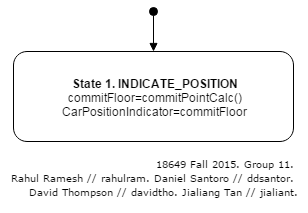

The diagram above was exported from draw.io. Its source (the exported page's mxGraphModel, read from the mxfile embedded in the PNG):
<mxGraphModel dx="880" dy="458" grid="1" gridSize="10" guides="1" tooltips="1" connect="1" arrows="1" fold="1" page="1" pageScale="1" pageWidth="826" pageHeight="1169" background="#ffffff" math="0">
  <root>
    <mxCell id="0" />
    <mxCell id="1" parent="0" />
    <mxCell id="59" value="&lt;font style=&quot;font-size: 12px&quot;&gt;&lt;b&gt;State 1. INDICATE_POSITION&lt;/b&gt;&lt;/font&gt;&lt;div&gt;&lt;div&gt;&lt;div&gt;commitFloor=commitPointCalc()&lt;/div&gt;&lt;/div&gt;&lt;/div&gt;&lt;div&gt;CarPositionIndicator=commitFloor&lt;/div&gt;" style="rounded=1;whiteSpace=wrap;html=1;" parent="1" vertex="1">
      <mxGeometry x="30" y="270" width="280" height="90" as="geometry" />
    </mxCell>
    <mxCell id="141" value="&lt;div style=&quot;text-align: right&quot;&gt;&lt;span style=&quot;font-size: 10px ; font-family: &amp;#34;verdana&amp;#34; ; line-height: 1.2&quot;&gt;18649 Fall 2015.&amp;nbsp;&lt;/span&gt;&lt;span style=&quot;font-size: 10px ; font-family: &amp;#34;verdana&amp;#34; ; line-height: 1.2&quot;&gt;Group 11.&amp;nbsp;&lt;/span&gt;&lt;/div&gt;&lt;div style=&quot;text-align: right&quot;&gt;&lt;font face=&quot;Verdana&quot; style=&quot;font-size: 10px&quot;&gt;Rahul Ramesh // rahulram. Daniel Santoro // ddsantor.&amp;nbsp;&lt;/font&gt;&lt;/div&gt;&lt;div style=&quot;text-align: right&quot;&gt;&lt;font face=&quot;Verdana&quot; style=&quot;font-size: 10px&quot;&gt;David Thompson // davidtho. Jialiang Tan // jialiant.&lt;/font&gt;&lt;/div&gt;" style="text;html=1;strokeColor=none;fillColor=none;align=center;verticalAlign=middle;whiteSpace=wrap;overflow=hidden;dashed=1;" parent="1" vertex="1">
      <mxGeometry x="18" y="360" width="305" height="70" as="geometry" />
    </mxCell>
    <mxCell id="144" value="" style="html=1;verticalAlign=bottom;startArrow=oval;endArrow=block;startSize=8;entryX=0.5;entryY=0;" parent="1" target="59" edge="1">
      <mxGeometry x="100" y="170" width="60" as="geometry">
        <mxPoint x="170" y="230" as="sourcePoint" />
        <mxPoint x="95" y="230" as="targetPoint" />
        <Array as="points" />
      </mxGeometry>
    </mxCell>
  </root>
</mxGraphModel>